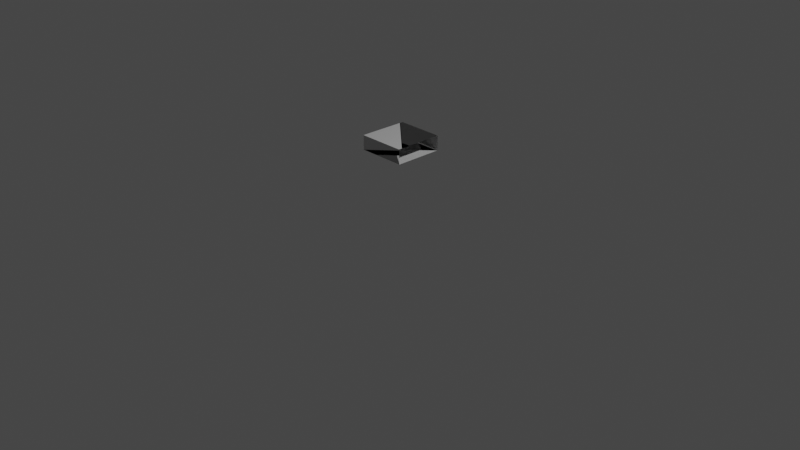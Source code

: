 # Source: fridge_body_top.blend  (saved by Blender 2.93.21; exported with 4.5.12 LTS)
import bpy
from mathutils import Matrix  # noqa: F401  (used for matrix-valued properties, if any)

bpy.ops.wm.read_factory_settings(use_empty=True)
scene = bpy.context.scene
scene.name = 'Scene'

# ---- collections
col_collection = bpy.data.collections.new('Collection'); scene.collection.children.link(col_collection)

# ---- materials (node trees are filled in below, after node groups)
mat_material_0_0 = bpy.data.materials.new('material_0_0')
mat_material_0_0.use_transparent_shadow = False
mat_material_0_0.diffuse_color = (1.0, 1.0, 1.0, 1.0)
mat_material_0_0.roughness = 0.8174
mat_material_0_0.specular_intensity = 0.06667
mat_material_0_0.metallic = 1.0

# ---- material node trees
mat_material_0_0.use_nodes = True; mat_material_0_0.node_tree.nodes.clear()
_N = mat_material_0_0.node_tree.nodes; _L = mat_material_0_0.node_tree.links
n0 = _N.new('ShaderNodeBsdfPrincipled'); n0.name = 'Principled BSDF'; n0.location = (10, 300)
n0.distribution = 'GGX'
n0.subsurface_method = 'BURLEY'
n0.inputs[0].default_value = (1.0, 1.0, 1.0, 1.0)
n0.inputs[1].default_value = 1.0
n0.inputs[2].default_value = 0.8174
n0.inputs[3].default_value = 1.45
n0.inputs[13].default_value = 0.06667
n0.inputs[27].default_value = (0.0, 0.0, 0.0, 1.0)
n0.inputs[28].default_value = 1.0
n1 = _N.new('ShaderNodeOutputMaterial'); n1.name = 'Material Output'; n1.location = (300, 300)
_L.new(n0.outputs[0], n1.inputs[0])
n1.is_active_output = True

# ---- world
world_world = bpy.data.worlds.new('World'); scene.world = world_world
world_world.use_nodes = True; world_world.node_tree.nodes.clear()
_N = world_world.node_tree.nodes; _L = world_world.node_tree.links
n0 = _N.new('ShaderNodeOutputWorld'); n0.name = 'World Output'; n0.location = (300, 300)
n1 = _N.new('ShaderNodeBackground'); n1.name = 'Background'; n1.location = (10, 300)
n1.inputs[0].default_value = (0.05088, 0.05088, 0.05088, 1.0)
_L.new(n1.outputs[0], n0.inputs[0])
n0.is_active_output = True
world_world.color = (0.05088, 0.05088, 0.05088)
world_world.use_sun_shadow = False
world_world.sun_shadow_jitter_overblur = 0.0

# ---- cameras
cam_camera = bpy.data.cameras.new('Camera')
cam_camera.clip_end = 100.0
cam_camera.ortho_scale = 7.314

# ---- lights
light_light = bpy.data.lights.new('Light', 'POINT')
light_light.transmission_factor = 0.0
light_light.energy = 1000.0
light_light.shadow_soft_size = 0.1
light_light.shadow_maximum_resolution = 0.006
light_light.use_absolute_resolution = True

# ---- meshes
me_group11_mesh380_mesh380_geometry_mesh380_geometry = bpy.data.meshes.new('Group11/mesh380/mesh380-geometry#mesh380-geometry')
me_group11_mesh380_mesh380_geometry_mesh380_geometry.from_pydata([(-0.2531, 0.7472, 0.2389), (-0.2531, 0.7472, -0.2697), (0.2562, 0.7472, 0.2389), (0.2562, 0.7472, -0.2697), (0.001239, 0.9016, 0.2389), (-0.253, 0.9016, 0.2389), (-0.2465, 0.9016, -0.2406), (-0.246, 0.9016, -0.2788), (0.2527, 0.9016, 0.2389), (0.2452, -0.942, 0.1973), (0.2528, 0.7777, -0.2788), (0.2528, 0.9016, 0.2041), (0.253, 0.8906, 0.2389), (0.2536, 0.9016, -0.2788), (-0.2456, 0.7521, -0.2788), (0.2439, 0.7493, -0.2788)], [], [(2, 0, 12), (1, 0, 3), (0, 3, 2), (7, 6, 11, 13), (5, 0, 12, 8, 4), (5, 6, 11, 8, 4), (7, 14, 15, 10, 13)])
me_group11_mesh380_mesh380_geometry_mesh380_geometry.polygons.foreach_set('use_smooth', [True] * 7)
_k = set([(0, 1), (2, 3)])
me_group11_mesh380_mesh380_geometry_mesh380_geometry.attributes.new('sharp_edge', 'BOOLEAN', 'EDGE').data.foreach_set('value', [ (min(e.vertices), max(e.vertices)) in _k for e in me_group11_mesh380_mesh380_geometry_mesh380_geometry.edges])
me_group11_mesh380_mesh380_geometry_mesh380_geometry.materials.append(mat_material_0_0)
me_group11_mesh380_mesh380_geometry_mesh380_geometry.use_remesh_fix_poles = True
me_group11_mesh380_mesh380_geometry_mesh380_geometry.use_remesh_preserve_attributes = False
me_group11_mesh380_mesh380_geometry_mesh380_geometry.update()
me_group11_mesh380_mesh380_geometry_mesh380_geometry.normals_split_custom_set([tuple(v) for v in zip(*[iter([0.0, 0.0, -1.0, 0.0, 0.0, -1.0, 0.0, 0.0, -1.0, 0.0, 1.0, 0.0, 0.0, 1.0, 0.0, 0.0, 1.0, 0.0, 0.0, -1.0, 0.0, 0.0, -1.0, 0.0, 0.0, -1.0, 0.0, 0.0, 1.0, 6.344e-08, 0.0, 1.0, 6.344e-08, 0.0, 1.0, 6.344e-08, 0.0, 1.0, 6.344e-08, -5.564e-09, 0.0, 1.0, -5.564e-09, 0.0, 1.0, -5.564e-09, 0.0, 1.0, -5.564e-09, 0.0, 1.0, -5.564e-09, 0.0, 1.0, 0.0, -1.0, 1.147e-07, 0.0, -1.0, 1.147e-07, 0.0, -1.0, 1.147e-07, 0.0, -1.0, 1.147e-07, 0.0, -1.0, 1.147e-07, -4.956e-08, 0.0, 1.0, -4.956e-08, 0.0, 1.0, -4.956e-08, 0.0, 1.0, -4.956e-08, 0.0, 1.0, -4.956e-08, 0.0, 1.0])] * 3)])

# ---- objects
ob_light = bpy.data.objects.new('Light', light_light)
ob_camera = bpy.data.objects.new('Camera', cam_camera)
ob_group11_mesh380_mesh380_geometry_mesh380_geometry = bpy.data.objects.new('Group11/mesh380/mesh380-geometry#mesh380-geometry', me_group11_mesh380_mesh380_geometry_mesh380_geometry)

# ---- transforms, parenting, visibility, modifiers, constraints
ob_light.location = (4.076, 1.005, 5.904)
ob_light.rotation_euler = (0.6503, 0.05522, 1.866)
ob_light.lock_rotations_4d = False
ob_light.empty_display_type = 'ARROWS'
ob_light.color = (0.0, 0.0, 0.0, 0.0)
ob_light.lineart.crease_threshold = 0.0
ob_camera.location = (7.359, -6.926, 4.958)
ob_camera.rotation_euler = (1.109, 0.0, 0.8149)
ob_camera.lock_rotations_4d = False
ob_camera.empty_display_type = 'ARROWS'
ob_camera.color = (0.0, 0.0, 0.0, 0.0)
ob_camera.display_type = 'WIRE'
ob_camera.lineart.crease_threshold = 0.0
ob_group11_mesh380_mesh380_geometry_mesh380_geometry.location = (0.0, 0.0, 0.0)
ob_group11_mesh380_mesh380_geometry_mesh380_geometry.rotation_euler = (1.571, -0.0, 0.0)

# ---- collection membership
col_collection.objects.link(ob_light)
col_collection.objects.link(ob_camera)
col_collection.objects.link(ob_group11_mesh380_mesh380_geometry_mesh380_geometry)

# ---- scene / render settings (as saved in the file)
scene.camera = ob_camera
scene.frame_start = 1; scene.frame_end = 250; scene.frame_set(1)
scene.render.engine = 'BLENDER_EEVEE_NEXT'
scene.cycles.use_denoising = False
scene.cycles.samples = 128
scene.cycles.sampling_pattern = 'TABULATED_SOBOL'
scene.cycles.use_adaptive_sampling = False
scene.cycles.use_light_tree = False
scene.view_settings.view_transform = 'Filmic'
bpy.context.view_layer.update()
